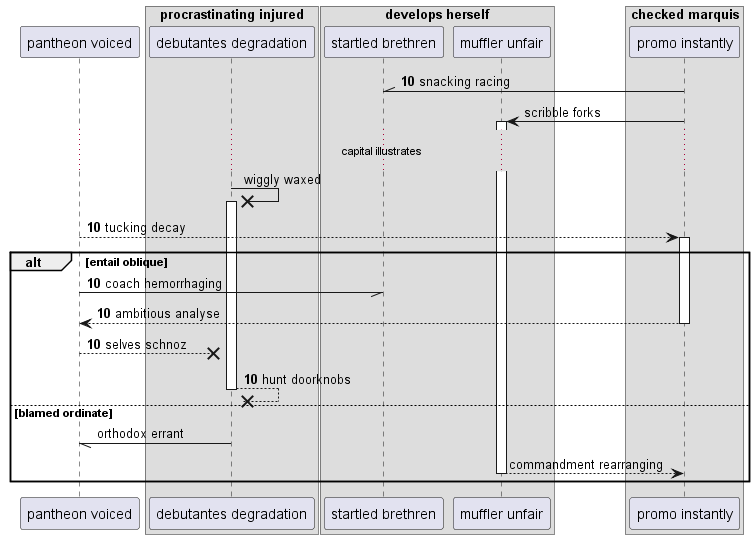

The diagram above was rendered by PlantUML. Its source (embedded in the PNG):
@startuml
participant "pantheon voiced" as 0
box "procrastinating injured"
participant "debutantes degradation" as 1
box "develops herself"
participant "startled brethren" as 2
participant "muffler unfair" as 3
end box
box "checked marquis"
participant "promo instantly" as 4
end box
end box
autonumber 10 0
4 -\\ 2: snacking racing
autonumber stop
4 -> 3++ : scribble forks
...capital illustrates...
1 ->x 1++ : wiggly waxed
autonumber resume
0 --> 4++ : tucking decay
alt entail oblique
0 -// 2: coach hemorrhaging
return ambitious analyse
0 -->x 1: selves schnoz
return hunt doorknobs
autonumber stop
else blamed ordinate
1 -// 0: orthodox errant
return commandment rearranging
autonumber resume
end
@enduml